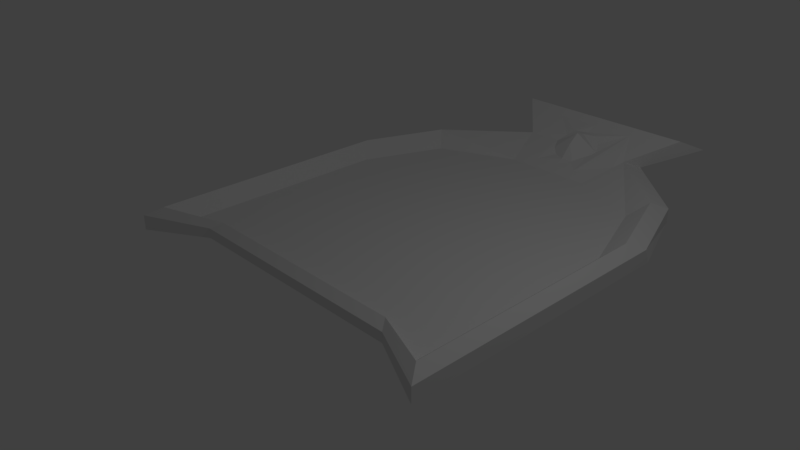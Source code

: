# Source: Player.blend  (saved by Blender 2.79.0; exported with 4.5.12 LTS)
import bpy
from mathutils import Matrix  # noqa: F401  (used for matrix-valued properties, if any)

bpy.ops.wm.read_factory_settings(use_empty=True)
scene = bpy.context.scene
scene.name = 'Scene'

# ---- collections
col_collection_1 = bpy.data.collections.new('Collection 1'); scene.collection.children.link(col_collection_1)

# ---- world
world_world = bpy.data.worlds.new('World'); scene.world = world_world
world_world.color = (0.05088, 0.05088, 0.05088)
world_world.use_sun_shadow = False
world_world.sun_shadow_jitter_overblur = 0.0
world_world.cycles.sampling_method = 'MANUAL'

# ---- cameras
cam_camera = bpy.data.cameras.new('Camera')
cam_camera.clip_end = 100.0
cam_camera.lens = 35.0
cam_camera.sensor_width = 32.0
cam_camera.sensor_height = 18.0
cam_camera.ortho_scale = 7.314
cam_camera.dof.focus_distance = 0.0
cam_camera.dof.aperture_fstop = 128.0

# ---- lights
light_lamp = bpy.data.lights.new('Lamp', 'POINT')
light_lamp.transmission_factor = 0.0
light_lamp.cutoff_distance = 30.0
light_lamp.energy = 100.0
light_lamp.shadow_buffer_clip_start = 1.001
light_lamp.shadow_soft_size = 0.1
light_lamp.shadow_maximum_resolution = 0.006
light_lamp.use_absolute_resolution = True

# ---- meshes
me_cube_001 = bpy.data.meshes.new('Cube.001')
me_cube_001.from_pydata([(2.19, 1.823, -0.6851), (0.6393, 3.577, -0.6851), (1.736, 3.091, -0.6851), (-0.6467, 3.577, -0.6851), (-2.252, 1.859, -0.6851), (-1.782, 3.074, -0.6851), (-2.252, -1.354, -0.6851), (-1.462, -1.055, -0.6683), (1.402, -1.055, -0.6683), (2.19, -1.356, -0.6851)], [], [(0, 2, 1, 3, 5, 4, 6, 7, 8, 9)])
_uv = me_cube_001.uv_layers.new(name='UVMap')
_uv.uv.foreach_set('vector', [0.4077, 0.4623, 0.3658, 0.5753, 0.2648, 0.6166, 0.1463, 0.6139, 0.04174, 0.5663, -0.00159, 0.4561, -0.00159, 0.1672, 0.07111, 0.1962, 0.3349, 0.2023, 0.4077, 0.1764])
me_cube_001.use_remesh_preserve_volume = False
me_cube_001.use_remesh_preserve_attributes = False
me_cube_001.use_mirror_vertex_groups = False
me_cube_001.update()
me_cube = bpy.data.meshes.new('Cube')
me_cube.from_pydata([(1.02, 4.024, -0.7976), (2.571, 2.365, -0.7976), (2.117, 3.538, -0.7976), (2.571, 2.27, -0.5835), (2.117, 3.538, -0.5835), (2.19, 1.823, -0.6851), (0.6393, 3.577, -0.6851), (1.736, 3.091, -0.6851), (2.409, 2.048, -0.4751), (1.955, 3.316, -0.4751), (-2.633, 2.306, -0.7976), (-1.028, 4.024, -0.7976), (-2.163, 3.521, -0.7976), (-2.633, 2.306, -0.5835), (-2.163, 3.521, -0.5835), (-0.6467, 3.577, -0.6851), (-2.252, 1.859, -0.6851), (-1.782, 3.074, -0.6851), (-2.471, 2.085, -0.4751), (-2.001, 3.299, -0.4751), (1.64, 5.234, -0.3162), (1.035, 4.518, -0.5832), (1.412, 4.922, -0.1637), (0.872, 4.294, -0.4776), (-1.648, 5.234, -0.3162), (-1.043, 4.519, -0.5859), (-1.419, 4.922, -0.1637), (-0.8806, 4.296, -0.4749), (-0.6467, 3.577, -0.6851), (1.412, 4.922, -0.1637), (0.872, 4.294, -0.4776), (-1.419, 4.922, -0.1637), (-0.8806, 4.296, -0.4749), (-0.003698, 3.577, -0.6851), (1.142, 4.608, -0.3207), (-1.15, 4.609, -0.3193), (-0.004304, 4.295, -0.247), (-0.003698, 4.922, -0.1637), (0.7556, 3.935, -0.5813), (-0.7636, 3.937, -0.58), (-0.004001, 4.593, -0.32), (-0.004001, 3.936, -0.5807), (-0.3252, 3.577, -0.6851), (0.3178, 3.577, -0.6851), (1.007, 4.451, -0.3991), (-1.285, 4.765, -0.2415), (0.3763, 4.294, -0.4769), (-0.7115, 4.922, -0.1637), (0.6975, 3.756, -0.6332), (-0.7052, 3.757, -0.6325), (1.277, 4.765, -0.2422), (-1.015, 4.453, -0.3971), (-0.3731, 4.296, -0.4756), (0.7041, 4.922, -0.1637), (0.8138, 4.115, -0.5295), (-0.8221, 4.116, -0.5275), (-0.00385, 4.765, -0.2419), (-0.004153, 4.452, -0.3042), (-0.1919, 4.523, -0.3197), (0.167, 4.536, -0.3203), (-0.004153, 4.115, -0.3852), (-0.00385, 3.756, -0.6329), (-0.1825, 4.025, -0.5803), (0.1695, 3.98, -0.581), (0.3468, 3.756, -0.633), (-0.3545, 3.757, -0.6327), (-0.3044, 4.14, -0.528), (0.288, 4.451, -0.3986), (0.6365, 4.765, -0.242), (0.3005, 4.115, -0.529), (-0.6442, 4.765, -0.2417), (-0.2953, 4.429, -0.3976), (-1.715, -1.352, -0.743), (-2.633, -1.801, -0.7976), (-1.715, -1.352, -0.601), (-2.633, -1.801, -0.5835), (-2.252, -1.354, -0.6851), (-1.462, -1.055, -0.6683), (-2.471, -1.58, -0.4751), (-1.607, -1.205, -0.5291), (2.571, -1.803, -0.7976), (1.655, -1.352, -0.743), (2.571, -1.803, -0.5835), (1.655, -1.352, -0.601), (1.402, -1.055, -0.6683), (2.19, -1.356, -0.6851), (1.547, -1.205, -0.5291), (2.409, -1.582, -0.4751)], [], [(73, 75, 13, 10), (78, 18, 13, 75), (23, 6, 7, 9), (84, 77, 79, 86), (14, 19, 27, 25), (4, 2, 0, 21), (86, 79, 74, 83), (76, 16, 18, 78), (5, 85, 87, 8), (3, 1, 2, 4), (21, 0, 11, 25), (60, 36, 52, 66, 62, 41), (9, 7, 5, 8), (8, 3, 4, 9), (20, 24, 26, 22), (0, 2, 1, 80, 81, 72, 73, 10, 12, 11), (10, 13, 14, 12), (19, 17, 15, 27), (18, 16, 17, 19), (13, 18, 19, 14), (12, 14, 25, 11), (1, 3, 82, 80), (20, 22, 23, 21), (26, 24, 25, 27), (24, 20, 21, 25), (70, 56, 37, 47), (9, 4, 21, 23), (69, 46, 36, 60, 41, 63), (65, 61, 41, 62), (61, 64, 63, 41), (33, 43, 64, 61), (42, 33, 61, 65), (57, 40, 58, 71, 52, 36), (56, 68, 53, 37), (40, 59, 68, 56), (58, 40, 56, 70), (65, 62, 66, 52, 71, 58, 70, 47, 31, 45, 35, 51, 32, 55, 39, 49, 28, 42), (54, 30, 44, 34, 50, 29, 53, 68, 59, 67, 46, 69, 63, 64, 43, 6, 48, 38), (75, 73, 72, 74), (76, 78, 79, 77), (78, 75, 74, 79), (8, 87, 82, 3), (83, 81, 80, 82), (84, 86, 87, 85), (86, 83, 82, 87), (81, 83, 74, 72), (67, 59, 40, 57, 36, 46)])
_uv = me_cube.uv_layers.new(name='UVMap')
_uv.uv.foreach_set('vector', [0.9802, 1.0, 0.9605, 1.0, 0.9605, 0.6211, 0.9802, 0.6211, 0.4951, 0.02318, 0.4951, 0.3526, 0.481, 0.3693, 0.481, 0.0, 0.8031, 0.5582, 0.7832, 0.4877, 0.8842, 0.4463, 0.9029, 0.4726, 0.8533, 0.0733, 0.5895, 0.06726, 0.5751, 0.05726, 0.8657, 0.06392, 0.5243, 0.4794, 0.5385, 0.4628, 0.6417, 0.5548, 0.6275, 0.5715, 0.9003, 0.4134, 0.9003, 0.4184, 0.799, 0.3743, 0.8003, 0.3243, 0.8657, 0.06392, 0.5751, 0.05726, 0.5657, 0.04189, 0.8761, 0.04899, 0.5168, 0.03826, 0.5168, 0.3272, 0.4951, 0.3526, 0.4951, 0.02318, 0.6374, 0.8861, 0.6374, 0.5928, 0.6568, 0.5758, 0.6568, 0.9107, 0.9802, 0.1247, 0.9605, 0.1159, 0.9617, 0.0, 0.9815, 7.339e-05, 0.8003, 0.3243, 0.799, 0.3743, 0.6097, 0.3742, 0.6083, 0.3242, 0.2581, 0.8519, 0.2385, 0.8514, 0.2446, 0.8184, 0.2598, 0.8249, 0.2713, 0.8364, 0.2792, 0.8529, 0.9029, 0.4726, 0.8842, 0.4463, 0.9261, 0.3333, 0.9447, 0.3596, 0.9447, 0.3596, 0.9605, 0.377, 0.9186, 0.49, 0.9029, 0.4726, 0.6374, 0.5758, 0.6374, 0.8835, 0.6139, 0.8638, 0.6139, 0.5988, 0.7717, 0.1709, 0.873, 0.215, 0.915, 0.3216, 0.915, 0.7003, 0.8303, 0.658, 0.519, 0.658, 0.4341, 0.7001, 0.4341, 0.3269, 0.4775, 0.2165, 0.5824, 0.1709, 0.9802, 0.6211, 0.9605, 0.6211, 0.9605, 0.5009, 0.9802, 0.5009, 0.5385, 0.4628, 0.5601, 0.4373, 0.6647, 0.4849, 0.6417, 0.5548, 0.4951, 0.3526, 0.5168, 0.3272, 0.5601, 0.4373, 0.5385, 0.4628, 0.481, 0.3693, 0.4951, 0.3526, 0.5385, 0.4628, 0.5243, 0.4794, 0.5048, 0.4199, 0.5048, 0.4149, 0.6083, 0.3242, 0.6097, 0.3742, 0.9605, 0.1159, 0.9802, 0.1247, 0.9815, 0.5009, 0.9617, 0.5009, 0.7031, 0.6489, 0.6799, 0.6314, 0.6868, 0.5758, 0.7031, 0.5886, 0.6568, 0.6022, 0.6799, 0.5758, 0.6799, 0.6596, 0.6632, 0.6784, 0.5525, 0.253, 0.8563, 0.253, 0.8003, 0.3243, 0.6083, 0.3242, 0.4969, 0.6485, 0.4969, 0.7085, 0.481, 0.7083, 0.481, 0.642, 0.9029, 0.4726, 0.9186, 0.49, 0.8189, 0.5758, 0.8031, 0.5582, 0.262, 0.8814, 0.2447, 0.8885, 0.2385, 0.8514, 0.2581, 0.8519, 0.2792, 0.8529, 0.2753, 0.8692, 0.5966, 0.6762, 0.5966, 0.7091, 0.5793, 0.7091, 0.5714, 0.6925, 0.5966, 0.7091, 0.5966, 0.7419, 0.5754, 0.7254, 0.5793, 0.7091, 0.6139, 0.7091, 0.6139, 0.7391, 0.5966, 0.7419, 0.5966, 0.7091, 0.6139, 0.679, 0.6139, 0.7091, 0.5966, 0.7091, 0.5966, 0.6762, 0.2262, 0.8521, 0.2141, 0.8525, 0.2203, 0.8348, 0.2307, 0.8254, 0.2446, 0.8184, 0.2385, 0.8514, 0.4969, 0.7085, 0.4969, 0.7684, 0.481, 0.7745, 0.481, 0.7083, 0.5143, 0.7086, 0.5193, 0.7245, 0.4969, 0.7684, 0.4969, 0.7085, 0.5204, 0.6909, 0.5143, 0.7086, 0.4969, 0.7085, 0.4969, 0.6485, 0.5966, 0.6762, 0.5714, 0.6925, 0.5599, 0.681, 0.5447, 0.6745, 0.5308, 0.6816, 0.5204, 0.6909, 0.4969, 0.6485, 0.481, 0.642, 0.481, 0.5758, 0.4969, 0.5886, 0.5128, 0.6014, 0.5287, 0.6142, 0.5446, 0.627, 0.5619, 0.6325, 0.5792, 0.638, 0.5966, 0.6434, 0.6139, 0.6489, 0.6139, 0.679, 0.5621, 0.7856, 0.5449, 0.7911, 0.5289, 0.8035, 0.5129, 0.8159, 0.4969, 0.8283, 0.481, 0.8407, 0.481, 0.7745, 0.4969, 0.7684, 0.5193, 0.7245, 0.5289, 0.7362, 0.5448, 0.7447, 0.5621, 0.7376, 0.5754, 0.7254, 0.5966, 0.7419, 0.6139, 0.7391, 0.6139, 0.7692, 0.5966, 0.7747, 0.5794, 0.7801, 0.9802, 0.5009, 1.0, 0.5013, 0.9967, 0.5604, 0.9836, 0.5602, 0.8185, 0.7937, 0.8353, 0.7673, 0.8353, 0.817, 0.8242, 0.8346, 0.4951, 0.02318, 0.481, 0.0, 0.5657, 0.04189, 0.5751, 0.05726, 0.9447, 0.3596, 0.9447, 0.03329, 0.9605, 0.01079, 0.9605, 0.377, 0.9836, 0.8447, 0.9967, 0.845, 1.0, 0.9409, 0.9802, 0.9406, 0.6859, 0.6489, 0.6976, 0.6657, 0.6976, 0.7149, 0.6799, 0.6896, 0.8657, 0.06392, 0.8761, 0.04899, 0.9605, 0.01079, 0.9447, 0.03329, 0.9967, 0.845, 0.9836, 0.8447, 0.9836, 0.5602, 0.9967, 0.5604, 0.2287, 0.8801, 0.2192, 0.8684, 0.2141, 0.8525, 0.2262, 0.8521, 0.2385, 0.8514, 0.2447, 0.8885])
me_cube.use_remesh_preserve_volume = False
me_cube.use_remesh_preserve_attributes = False
me_cube.use_mirror_vertex_groups = False
me_cube.update()

# ---- objects
ob_playerart = bpy.data.objects.new('PlayerArt', me_cube_001)
ob_playerbase = bpy.data.objects.new('PlayerBase', me_cube)
ob_lamp = bpy.data.objects.new('Lamp', light_lamp)
ob_camera = bpy.data.objects.new('Camera', cam_camera)

# ---- transforms, parenting, visibility, modifiers, constraints
ob_playerart.location = (0.0, 0.07341, 0.7788)
ob_playerart.lock_rotations_4d = False
ob_playerart.empty_display_type = 'ARROWS'
ob_playerart.lineart.crease_threshold = 0.0
ob_playerbase.location = (0.0, 0.07341, 0.7788)
ob_playerbase.lock_rotations_4d = False
ob_playerbase.empty_display_type = 'ARROWS'
ob_playerbase.lineart.crease_threshold = 0.0
ob_lamp.location = (4.076, 1.005, 5.904)
ob_lamp.rotation_euler = (0.6503, 0.05522, 1.866)
ob_lamp.lock_rotations_4d = False
ob_lamp.empty_display_type = 'ARROWS'
ob_lamp.color = (0.0, 0.0, 0.0, 0.0)
ob_lamp.lineart.crease_threshold = 0.0
ob_camera.location = (7.481, -6.508, 5.344)
ob_camera.rotation_euler = (1.109, 0.0, 0.8149)
ob_camera.lock_rotations_4d = False
ob_camera.empty_display_type = 'ARROWS'
ob_camera.color = (0.0, 0.0, 0.0, 0.0)
ob_camera.display_type = 'WIRE'
ob_camera.lineart.crease_threshold = 0.0

# ---- collection membership
col_collection_1.objects.link(ob_playerart)
col_collection_1.objects.link(ob_playerbase)
col_collection_1.objects.link(ob_lamp)
col_collection_1.objects.link(ob_camera)

# ---- scene / render settings (as saved in the file)
scene.camera = ob_camera
scene.frame_start = 1; scene.frame_end = 250; scene.frame_set(1)
scene.render.engine = 'BLENDER_EEVEE_NEXT'
scene.render.resolution_percentage = 50
scene.render.dither_intensity = 0.0
scene.cycles.use_denoising = False
scene.cycles.samples = 128
scene.cycles.sampling_pattern = 'TABULATED_SOBOL'
scene.cycles.use_adaptive_sampling = False
scene.cycles.use_light_tree = False
scene.cycles.blur_glossy = 0.0
scene.cycles.sample_clamp_indirect = 0.0
scene.view_settings.view_transform = 'Standard'
bpy.context.view_layer.update()
